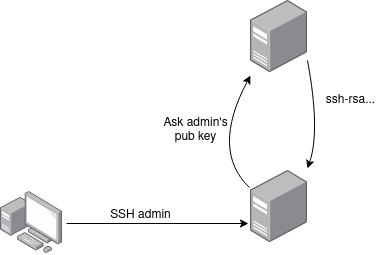

The diagram above was exported from draw.io. Its source (the exported page's mxGraphModel, read from the mxfile embedded in the PNG):
<mxGraphModel dx="868" dy="506" grid="1" gridSize="10" guides="1" tooltips="1" connect="1" arrows="1" fold="1" page="1" pageScale="1" pageWidth="850" pageHeight="1100" math="0" shadow="0">
  <root>
    <mxCell id="0" />
    <mxCell id="1" parent="0" />
    <mxCell id="hC1JXJEGIlMfhhERUiEI-2" value="" style="points=[];aspect=fixed;html=1;align=center;shadow=0;dashed=0;image;image=img/lib/allied_telesis/computer_and_terminals/Personal_Computer_with_Server.svg;" vertex="1" parent="1">
      <mxGeometry x="200" y="271" width="62.400000000000006" height="62.400000000000006" as="geometry" />
    </mxCell>
    <mxCell id="hC1JXJEGIlMfhhERUiEI-3" value="" style="points=[];aspect=fixed;html=1;align=center;shadow=0;dashed=0;image;image=img/lib/allied_telesis/computer_and_terminals/Server_Desktop.svg;" vertex="1" parent="1">
      <mxGeometry x="450" y="250" width="57.11" height="72.4" as="geometry" />
    </mxCell>
    <mxCell id="hC1JXJEGIlMfhhERUiEI-4" value="" style="points=[];aspect=fixed;html=1;align=center;shadow=0;dashed=0;image;image=img/lib/allied_telesis/computer_and_terminals/Server_Desktop.svg;" vertex="1" parent="1">
      <mxGeometry x="450" y="80" width="57.11" height="72.4" as="geometry" />
    </mxCell>
    <mxCell id="hC1JXJEGIlMfhhERUiEI-5" value="" style="endArrow=classic;html=1;rounded=0;exitX=1.058;exitY=0.513;exitDx=0;exitDy=0;exitPerimeter=0;entryX=-0.035;entryY=0.732;entryDx=0;entryDy=0;entryPerimeter=0;" edge="1" parent="1" source="hC1JXJEGIlMfhhERUiEI-2" target="hC1JXJEGIlMfhhERUiEI-3">
      <mxGeometry width="50" height="50" relative="1" as="geometry">
        <mxPoint x="400" y="290" as="sourcePoint" />
        <mxPoint x="440" y="300" as="targetPoint" />
      </mxGeometry>
    </mxCell>
    <mxCell id="hC1JXJEGIlMfhhERUiEI-6" value="" style="curved=1;endArrow=classic;html=1;rounded=0;entryX=0;entryY=1.036;entryDx=0;entryDy=0;entryPerimeter=0;exitX=-0.018;exitY=0.235;exitDx=0;exitDy=0;exitPerimeter=0;" edge="1" parent="1" source="hC1JXJEGIlMfhhERUiEI-3" target="hC1JXJEGIlMfhhERUiEI-4">
      <mxGeometry width="50" height="50" relative="1" as="geometry">
        <mxPoint x="400" y="290" as="sourcePoint" />
        <mxPoint x="450" y="240" as="targetPoint" />
        <Array as="points">
          <mxPoint x="410" y="230" />
        </Array>
      </mxGeometry>
    </mxCell>
    <mxCell id="hC1JXJEGIlMfhhERUiEI-7" value="" style="curved=1;endArrow=classic;html=1;rounded=0;entryX=0.998;entryY=-0.028;entryDx=0;entryDy=0;entryPerimeter=0;" edge="1" parent="1" target="hC1JXJEGIlMfhhERUiEI-3">
      <mxGeometry width="50" height="50" relative="1" as="geometry">
        <mxPoint x="507" y="140" as="sourcePoint" />
        <mxPoint x="480" y="240" as="targetPoint" />
        <Array as="points">
          <mxPoint x="520" y="210" />
        </Array>
      </mxGeometry>
    </mxCell>
    <mxCell id="hC1JXJEGIlMfhhERUiEI-8" value="&lt;div&gt;Ask admin's&lt;br&gt;&lt;/div&gt;&lt;div&gt;pub key &lt;/div&gt;" style="text;html=1;align=center;verticalAlign=middle;resizable=0;points=[];autosize=1;strokeColor=none;fillColor=none;" vertex="1" parent="1">
      <mxGeometry x="350" y="190" width="90" height="40" as="geometry" />
    </mxCell>
    <mxCell id="hC1JXJEGIlMfhhERUiEI-9" value="SSH admin" style="text;html=1;align=center;verticalAlign=middle;resizable=0;points=[];autosize=1;strokeColor=none;fillColor=none;" vertex="1" parent="1">
      <mxGeometry x="300" y="280" width="80" height="30" as="geometry" />
    </mxCell>
    <mxCell id="hC1JXJEGIlMfhhERUiEI-10" value="ssh-rsa..." style="text;html=1;align=center;verticalAlign=middle;resizable=0;points=[];autosize=1;strokeColor=none;fillColor=none;" vertex="1" parent="1">
      <mxGeometry x="515" y="165" width="70" height="30" as="geometry" />
    </mxCell>
  </root>
</mxGraphModel>